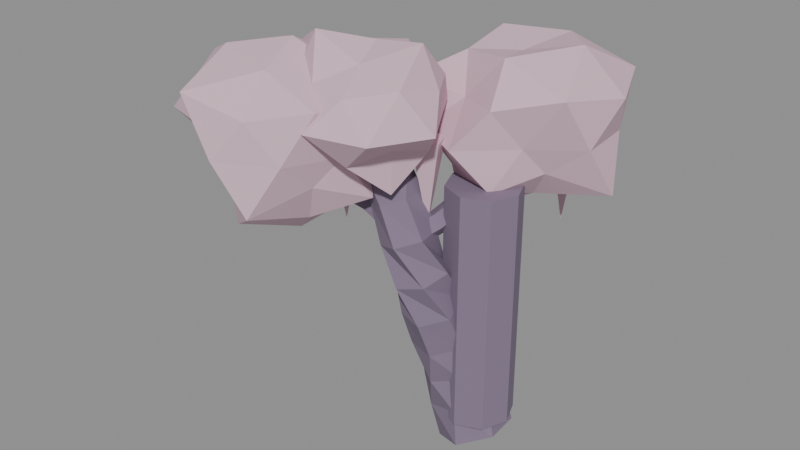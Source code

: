 # Source: goth_tree_rose.blend  (saved by Blender 5.2.45; exported with 4.5.12 LTS)
import bpy
from mathutils import Matrix  # noqa: F401  (used for matrix-valued properties, if any)

bpy.ops.wm.read_factory_settings(use_empty=True)
scene = bpy.context.scene
scene.name = 'Scene'

# ---- materials (node trees are filled in below, after node groups)
mat_toon_bark = bpy.data.materials.new('toon_bark')
mat_toon_bark.diffuse_color = (0.22, 0.17, 0.25, 1.0)
mat_toon_leaves_pink = bpy.data.materials.new('toon_leaves_pink')
mat_toon_leaves_pink.diffuse_color = (0.7, 0.48, 0.57, 1.0)

# ---- material node trees
mat_toon_bark.use_nodes = True; mat_toon_bark.node_tree.nodes.clear()
_N = mat_toon_bark.node_tree.nodes; _L = mat_toon_bark.node_tree.links
n0 = _N.new('ShaderNodeBsdfPrincipled'); n0.name = 'Principled BSDF'; n0.location = (-200, 100)
n0.inputs[0].default_value = (0.22, 0.17, 0.25, 1.0)
n0.inputs[2].default_value = 1.0
n0.inputs[10].default_value = 0.005
n1 = _N.new('ShaderNodeOutputMaterial'); n1.name = 'Material Output'; n1.location = (200, 100)
_L.new(n0.outputs[0], n1.inputs[0])
n1.is_active_output = True
mat_toon_leaves_pink.use_nodes = True; mat_toon_leaves_pink.node_tree.nodes.clear()
_N = mat_toon_leaves_pink.node_tree.nodes; _L = mat_toon_leaves_pink.node_tree.links
n0 = _N.new('ShaderNodeBsdfPrincipled'); n0.name = 'Principled BSDF'; n0.location = (-200, 100)
n0.inputs[0].default_value = (0.7, 0.48, 0.57, 1.0)
n0.inputs[2].default_value = 1.0
n0.inputs[10].default_value = 0.005
n1 = _N.new('ShaderNodeOutputMaterial'); n1.name = 'Material Output'; n1.location = (200, 100)
_L.new(n0.outputs[0], n1.inputs[0])
n1.is_active_output = True

# ---- meshes
me_gothtree = bpy.data.meshes.new('GothTree')
me_gothtree.from_pydata([(-0.05154, 0.473, -0.3), (0.3402, 0.2762, -0.1606), (0.38, -0.1821, -0.1606), (0.02817, -0.4436, -0.3), (-0.3635, -0.2468, -0.4394), (-0.4034, 0.2115, -0.4394), (-0.3227, 0.4144, 0.1456), (0.0905, 0.3268, 0.2646), (0.2357, -0.08734, 0.2646), (-0.03227, -0.4139, 0.1456), (-0.4455, -0.3262, 0.02653), (-0.5907, 0.08791, 0.02653), (-0.6157, 0.1772, 0.5911), (-0.2381, 0.3169, 0.7012), (0.08871, 0.05714, 0.7012), (0.03782, -0.3423, 0.5911), (-0.3399, -0.482, 0.481), (-0.6666, -0.2222, 0.481), (-0.7293, -0.09488, 1.037), (-0.4382, 0.1453, 1.156), (-0.0637, 0.01747, 1.156), (0.01969, -0.3506, 1.037), (-0.2714, -0.5909, 0.9177), (-0.6459, -0.463, 0.9177), (-0.7451, -0.2627, 1.482), (-0.463, -0.04404, 1.593), (-0.1134, -0.1759, 1.593), (-0.0459, -0.5264, 1.482), (-0.3281, -0.7451, 1.372), (-0.6777, -0.6133, 1.372), (-0.7114, -0.2713, 1.928), (-0.3802, -0.1978, 2.019), (-0.1377, -0.4519, 2.019), (-0.2264, -0.7793, 1.928), (-0.5576, -0.8528, 1.837), (-0.8001, -0.5987, 1.837), (-0.6489, -0.2628, 2.373), (-0.3586, -0.3827, 2.469), (-0.3068, -0.707, 2.469), (-0.5454, -0.9113, 2.373), (-0.8357, -0.7914, 2.278), (-0.8874, -0.4671, 2.278), (-0.7986, -0.2708, 2.819), (-0.5447, -0.411, 2.913), (-0.5297, -0.7157, 2.913), (-0.7685, -0.8802, 2.819), (-1.022, -0.74, 2.724), (-1.037, -0.4353, 2.724), (-1.141, -0.4087, 3.264), (-0.8783, -0.339, 3.337), (-0.6758, -0.5341, 3.337), (-0.7358, -0.799, 3.264), (-0.9983, -0.8687, 3.191), (-1.201, -0.6736, 3.191), (-1.074, -0.539, 3.71), (-0.8298, -0.5789, 3.779), (-0.7337, -0.817, 3.779), (-0.8817, -1.015, 3.71), (-1.126, -0.9754, 3.641), (-1.222, -0.7373, 3.641), (-1.066, -0.5219, 4.138), (-1.026, -0.6931, 4.289), (-1.161, -0.8814, 4.289), (-1.336, -0.8983, 4.138), (-1.376, -0.7271, 3.987), (-1.241, -0.5388, 3.987), (-1.285, -0.3189, 4.225), (-1.392, -0.3448, 4.399), (-1.561, -0.4611, 4.399), (-1.624, -0.5515, 4.225), (-1.517, -0.5257, 4.051), (-1.348, -0.4093, 4.051), (-1.372, -0.2106, 3.999), (-1.454, -0.06653, 4.065), (-1.632, -0.05777, 4.065), (-1.728, -0.1931, 3.999), (-1.646, -0.3371, 3.933), (-1.468, -0.3458, 3.933), (-1.505, -0.3131, 3.677), (-1.377, -0.2901, 3.752), (-1.313, -0.154, 3.752), (-1.379, -0.04098, 3.677), (-1.507, -0.06402, 3.603), (-1.57, -0.2001, 3.603), (-1.312, -0.4355, 3.486), (-1.248, -0.4159, 3.585), (-1.162, -0.3328, 3.585), (-1.14, -0.2694, 3.486), (-1.204, -0.289, 3.387), (-1.29, -0.372, 3.387), (-1.114, -0.6399, 3.502), (-1.082, -0.6107, 3.576), (-1.014, -0.5584, 3.576), (-0.9776, -0.5355, 3.502), (-1.009, -0.5647, 3.428), (-1.077, -0.6169, 3.428), (-0.01168, 0.0147, -0.3), (-1.046, -0.5877, 3.502), (-0.6151, -0.3818, 2.373), (-0.5402, -0.4889, 2.509), (-0.5582, -0.6689, 2.457), (-0.6443, -0.673, 2.29), (-0.6795, -0.4956, 2.238), (-0.9076, -0.4105, 2.521), (-0.834, -0.5042, 2.644), (-0.842, -0.6685, 2.597), (-0.9205, -0.6764, 2.445), (-0.9611, -0.5169, 2.398), (-1.221, -0.4767, 2.668), (-1.134, -0.5395, 2.779), (-1.1, -0.6837, 2.737), (-1.165, -0.7101, 2.6), (-1.24, -0.5821, 2.557), (-1.483, -0.6672, 2.816), (-1.399, -0.7106, 2.915), (-1.347, -0.832, 2.877), (-1.399, -0.8636, 2.754), (-1.483, -0.7617, 2.716), (-1.703, -0.8058, 2.963), (-1.643, -0.8638, 3.049), (-1.633, -0.979, 3.016), (-1.687, -0.9921, 2.91), (-1.731, -0.8851, 2.877), (-1.975, -0.8122, 3.111), (-1.911, -0.869, 3.169), (-1.928, -0.9683, 3.147), (-2.002, -0.9729, 3.074), (-2.031, -0.8764, 3.052), (-2.095, -1.004, 3.406), (-2.174, -0.9696, 3.417), (-2.166, -0.8838, 3.413), (-2.084, -0.8649, 3.398), (-2.04, -0.939, 3.394), (-1.891, -0.9423, 3.504), (-1.883, -0.8988, 3.558), (-1.904, -0.8361, 3.537), (-1.925, -0.8408, 3.471), (-1.917, -0.9065, 3.451), (-1.774, -0.9008, 3.297), (-1.745, -0.8628, 3.318), (-1.77, -0.8174, 3.31), (-1.814, -0.8274, 3.283), (-1.816, -0.8789, 3.275), (-0.6075, -0.5416, 2.373), (-1.784, -0.8575, 3.297), (-0.4528, -0.6793, 2.373), (-0.5808, -0.6717, 2.511), (-0.7156, -0.5516, 2.458), (-0.671, -0.4849, 2.288), (-0.5085, -0.5638, 2.236), (-0.2739, -0.3829, 2.526), (-0.3908, -0.3956, 2.65), (-0.5285, -0.3058, 2.603), (-0.4967, -0.2376, 2.449), (-0.3393, -0.2853, 2.402), (-0.1923, -0.04236, 2.679), (-0.2893, -0.08496, 2.791), (-0.4319, -0.04498, 2.748), (-0.423, 0.02234, 2.609), (-0.275, 0.02396, 2.567), (-0.2078, 0.2939, 2.831), (-0.289, 0.247, 2.931), (-0.4192, 0.267, 2.893), (-0.4184, 0.3262, 2.769), (-0.2877, 0.3428, 2.731), (-0.2149, 0.5878, 2.984), (-0.2938, 0.5629, 3.071), (-0.4008, 0.6064, 3.038), (-0.3879, 0.6582, 2.93), (-0.273, 0.6467, 2.897), (-0.09545, 0.8593, 3.137), (-0.1737, 0.8295, 3.197), (-0.2557, 0.8878, 3.174), (-0.2281, 0.9536, 3.099), (-0.129, 0.936, 3.076), (-0.2052, 1.06, 3.428), (-0.1376, 1.113, 3.438), (-0.06594, 1.065, 3.434), (-0.08926, 0.9828, 3.422), (-0.1753, 0.9799, 3.418), (-0.249, 0.8533, 3.532), (-0.2142, 0.8268, 3.585), (-0.1492, 0.8147, 3.565), (-0.1438, 0.8338, 3.499), (-0.2054, 0.8577, 3.478), (-0.2701, 0.7262, 3.327), (-0.2503, 0.6834, 3.349), (-0.1988, 0.683, 3.341), (-0.1867, 0.7256, 3.313), (-0.2307, 0.7523, 3.304), (-0.5857, -0.5903, 2.373), (-0.2273, 0.7141, 3.327), (-1.046, -0.5877, 3.213), (-0.4876, -0.9931, 3.576), (-1.261, -1.25, 3.573), (-2.089, -0.5877, 3.434), (-1.299, 0.1913, 3.524), (-0.5087, -0.1976, 3.586), (-0.7669, -1.445, 4.213), (-1.735, -1.089, 4.193), (-1.895, 0.02979, 4.272), (-0.8204, 0.1054, 4.143), (-0.1966, -0.5877, 4.191), (-1.046, -0.5877, 4.58), (-1.19, -1.032, 3.247), (-0.5435, -0.9525, 3.048), (-0.7883, -1.38, 3.44), (-0.3242, -0.5877, 3.495), (-0.6773, -0.3201, 3.262), (-1.589, -0.5877, 3.149), (-1.719, -1.077, 3.44), (-1.221, -0.04774, 3.117), (-1.651, -0.1478, 3.482), (-0.8306, 0.07411, 3.508), (0.03748, -0.9396, 3.852), (-0.3347, -0.3567, 3.852), (-1.046, -1.74, 3.852), (-0.3245, -1.58, 3.852), (-2.021, -0.9046, 3.852), (-1.781, -1.599, 3.852), (-1.746, 0.3768, 3.852), (-1.87, -0.3198, 3.852), (-0.5787, 0.05495, 3.852), (-1.046, 0.12, 3.852), (-0.2435, -1.17, 4.342), (-1.286, -1.328, 4.237), (-2.12, -0.5877, 4.383), (-1.332, 0.2951, 4.311), (-0.4532, -0.1572, 4.214), (-0.9037, -1.024, 4.446), (-0.4186, -0.5877, 4.663), (-1.565, -0.9647, 4.682), (-1.368, -0.3532, 4.368), (-0.9138, -0.1818, 4.404), (-1.145, -0.1559, 3.552), (-1.261, 0.133, 3.552), (-1.55, 0.01747, 3.552), (-1.434, -0.2714, 3.552), (-1.348, -0.0692, 2.65), (-1.348, -0.0692, 3.552), (-0.2711, -0.4942, 3.552), (-0.3866, -0.2053, 3.552), (-0.6755, -0.3209, 3.552), (-0.56, -0.6098, 3.552), (-0.4733, -0.4076, 2.495), (-0.4733, -0.4076, 3.552), (-0.91, -0.07805, 3.552), (-1.026, 0.2108, 3.552), (-1.314, 0.09528, 3.552), (-1.199, -0.1936, 3.552), (-1.112, 0.008616, 2.415), (-1.112, 0.008616, 3.552), (-1.969, -0.8998, 2.191), (-1.233, -1.434, 3.097), (-2.242, -1.74, 3.107), (-3.409, -0.8998, 2.885), (-2.24, -0.06601, 3.11), (-1.311, -0.4215, 3.135), (-1.603, -2.027, 3.935), (-2.874, -1.557, 3.908), (-3.063, -0.1049, 4.002), (-1.526, 0.4637, 4.034), (-0.8654, -0.8998, 3.902), (-1.969, -0.8998, 4.508), (-2.214, -1.654, 2.435), (-1.446, -1.28, 2.623), (-1.584, -2.085, 2.845), (-0.8454, -0.8998, 2.905), (-1.442, -0.5167, 2.617), (-2.752, -0.8998, 2.448), (-2.578, -1.342, 3.089), (-2.17, -0.2829, 2.621), (-2.969, -0.1733, 2.85), (-1.649, 0.0863, 2.948), (-0.976, -1.222, 3.461), (-1.076, -0.6097, 3.461), (-1.969, -2.203, 3.461), (-1.263, -1.871, 3.461), (-3.502, -1.398, 3.461), (-2.537, -1.681, 3.461), (-2.729, 0.1454, 3.461), (-3.231, -0.4897, 3.461), (-1.053, 0.3617, 3.461), (-1.969, 0.6321, 3.461), (-0.9657, -1.629, 4.074), (-2.384, -2.175, 4.124), (-3.259, -0.8998, 4.098), (-2.333, 0.2196, 4.043), (-1.087, -0.2586, 4.0), (-1.76, -1.542, 4.335), (-1.311, -0.8998, 4.312), (-2.564, -1.332, 4.413), (-2.498, -0.5153, 4.307), (-1.801, -0.3815, 4.166), (-1.563, -0.4224, 3.161), (-1.678, -0.1335, 3.161), (-1.967, -0.249, 3.161), (-1.851, -0.5379, 3.161), (-1.765, -0.3357, 2.153), (-1.765, -0.3357, 3.161), (-1.983, -0.4265, 3.161), (-2.098, -0.1376, 3.161), (-2.387, -0.2531, 3.161), (-2.271, -0.542, 3.161), (-2.185, -0.3398, 2.051), (-2.185, -0.3398, 3.161), (-2.043, -0.4535, 3.161), (-2.158, -0.1646, 3.161), (-2.447, -0.2801, 3.161), (-2.332, -0.569, 3.161), (-2.245, -0.3668, 2.275), (-2.245, -0.3668, 3.161), (-0.1764, 0.8932, 2.621), (0.5254, 0.3834, 3.14), (-0.4646, 0.006191, 3.113), (-1.165, 0.8932, 3.091), (-0.5602, 2.075, 2.99), (0.4474, 1.346, 3.178), (0.1866, -0.224, 3.956), (-1.16, 0.1783, 3.973), (-0.8866, 1.409, 3.838), (0.1024, 1.751, 3.847), (1.137, 0.8932, 4.012), (-0.1764, 0.8932, 4.27), (-0.4158, 0.1564, 2.484), (0.2715, 0.5678, 2.77), (0.1536, -0.1222, 2.959), (1.095, 0.8932, 2.858), (0.26, 1.21, 2.788), (-0.9697, 0.8932, 2.46), (-0.7676, 0.4637, 3.125), (-0.3668, 1.479, 2.689), (-1.16, 1.608, 2.886), (0.0942, 1.726, 3.054), (0.9825, 0.5167, 3.487), (0.9128, 1.247, 3.487), (-0.1764, -0.4447, 3.487), (0.4017, 0.09751, 3.487), (-0.9904, 0.6288, 3.487), (-0.8533, -0.03839, 3.487), (-0.965, 1.979, 3.487), (-1.132, 1.204, 3.487), (0.449, 1.754, 3.487), (-0.1764, 1.939, 3.487), (0.872, 0.1316, 4.127), (-0.4163, 0.1548, 3.87), (-1.016, 0.8932, 3.902), (-0.5787, 2.131, 4.13), (0.835, 1.628, 4.105), (0.03997, 0.2274, 4.393), (0.5975, 0.8932, 4.488), (-0.6687, 0.5355, 4.274), (-0.7301, 1.296, 4.373), (0.03583, 1.546, 4.376), (-0.4959, 1.103, 3.187), (-0.6114, 1.392, 3.187), (-0.9003, 1.276, 3.187), (-0.7848, 0.9874, 3.187), (-0.6981, 1.19, 2.453), (-0.6981, 1.19, 3.187), (0.3662, 1.301, 3.187), (0.2506, 1.59, 3.187), (-0.03827, 1.474, 3.187), (0.07728, 1.185, 3.187), (0.1639, 1.387, 2.082), (0.1639, 1.387, 3.187), (0.3211, 0.2843, 3.187), (0.2056, 0.5732, 3.187), (-0.08329, 0.4576, 3.187), (0.03226, 0.1687, 3.187), (0.1189, 0.371, 1.996), (0.1189, 0.371, 3.187)], [], [(0, 6, 7, 1), (1, 7, 8, 2), (2, 8, 9, 3), (3, 9, 10, 4), (4, 10, 11, 5), (5, 11, 6, 0), (6, 12, 13, 7), (7, 13, 14, 8), (8, 14, 15, 9), (9, 15, 16, 10), (10, 16, 17, 11), (11, 17, 12, 6), (12, 18, 19, 13), (13, 19, 20, 14), (14, 20, 21, 15), (15, 21, 22, 16), (16, 22, 23, 17), (17, 23, 18, 12), (18, 24, 25, 19), (19, 25, 26, 20), (20, 26, 27, 21), (21, 27, 28, 22), (22, 28, 29, 23), (23, 29, 24, 18), (24, 30, 31, 25), (25, 31, 32, 26), (26, 32, 33, 27), (27, 33, 34, 28), (28, 34, 35, 29), (29, 35, 30, 24), (30, 36, 37, 31), (31, 37, 38, 32), (32, 38, 39, 33), (33, 39, 40, 34), (34, 40, 41, 35), (35, 41, 36, 30), (36, 42, 43, 37), (37, 43, 44, 38), (38, 44, 45, 39), (39, 45, 46, 40), (40, 46, 47, 41), (41, 47, 42, 36), (42, 48, 49, 43), (43, 49, 50, 44), (44, 50, 51, 45), (45, 51, 52, 46), (46, 52, 53, 47), (47, 53, 48, 42), (48, 54, 55, 49), (49, 55, 56, 50), (50, 56, 57, 51), (51, 57, 58, 52), (52, 58, 59, 53), (53, 59, 54, 48), (54, 60, 61, 55), (55, 61, 62, 56), (56, 62, 63, 57), (57, 63, 64, 58), (58, 64, 65, 59), (59, 65, 60, 54), (60, 66, 67, 61), (61, 67, 68, 62), (62, 68, 69, 63), (63, 69, 70, 64), (64, 70, 71, 65), (65, 71, 66, 60), (66, 72, 73, 67), (67, 73, 74, 68), (68, 74, 75, 69), (69, 75, 76, 70), (70, 76, 77, 71), (71, 77, 72, 66), (72, 78, 79, 73), (73, 79, 80, 74), (74, 80, 81, 75), (75, 81, 82, 76), (76, 82, 83, 77), (77, 83, 78, 72), (78, 84, 85, 79), (79, 85, 86, 80), (80, 86, 87, 81), (81, 87, 88, 82), (82, 88, 89, 83), (83, 89, 84, 78), (84, 90, 91, 85), (85, 91, 92, 86), (86, 92, 93, 87), (87, 93, 94, 88), (88, 94, 95, 89), (89, 95, 90, 84), (96, 0, 1), (96, 1, 2), (96, 2, 3), (96, 3, 4), (96, 4, 5), (96, 5, 0), (90, 97, 91), (91, 97, 92), (92, 97, 93), (93, 97, 94), (94, 97, 95), (95, 97, 90), (98, 103, 104, 99), (99, 104, 105, 100), (100, 105, 106, 101), (101, 106, 107, 102), (102, 107, 103, 98), (103, 108, 109, 104), (104, 109, 110, 105), (105, 110, 111, 106), (106, 111, 112, 107), (107, 112, 108, 103), (108, 113, 114, 109), (109, 114, 115, 110), (110, 115, 116, 111), (111, 116, 117, 112), (112, 117, 113, 108), (113, 118, 119, 114), (114, 119, 120, 115), (115, 120, 121, 116), (116, 121, 122, 117), (117, 122, 118, 113), (118, 123, 124, 119), (119, 124, 125, 120), (120, 125, 126, 121), (121, 126, 127, 122), (122, 127, 123, 118), (123, 128, 129, 124), (124, 129, 130, 125), (125, 130, 131, 126), (126, 131, 132, 127), (127, 132, 128, 123), (128, 133, 134, 129), (129, 134, 135, 130), (130, 135, 136, 131), (131, 136, 137, 132), (132, 137, 133, 128), (133, 138, 139, 134), (134, 139, 140, 135), (135, 140, 141, 136), (136, 141, 142, 137), (137, 142, 138, 133), (143, 98, 99), (143, 99, 100), (143, 100, 101), (143, 101, 102), (143, 102, 98), (138, 144, 139), (139, 144, 140), (140, 144, 141), (141, 144, 142), (142, 144, 138), (145, 150, 151, 146), (146, 151, 152, 147), (147, 152, 153, 148), (148, 153, 154, 149), (149, 154, 150, 145), (150, 155, 156, 151), (151, 156, 157, 152), (152, 157, 158, 153), (153, 158, 159, 154), (154, 159, 155, 150), (155, 160, 161, 156), (156, 161, 162, 157), (157, 162, 163, 158), (158, 163, 164, 159), (159, 164, 160, 155), (160, 165, 166, 161), (161, 166, 167, 162), (162, 167, 168, 163), (163, 168, 169, 164), (164, 169, 165, 160), (165, 170, 171, 166), (166, 171, 172, 167), (167, 172, 173, 168), (168, 173, 174, 169), (169, 174, 170, 165), (170, 175, 176, 171), (171, 176, 177, 172), (172, 177, 178, 173), (173, 178, 179, 174), (174, 179, 175, 170), (175, 180, 181, 176), (176, 181, 182, 177), (177, 182, 183, 178), (178, 183, 184, 179), (179, 184, 180, 175), (180, 185, 186, 181), (181, 186, 187, 182), (182, 187, 188, 183), (183, 188, 189, 184), (184, 189, 185, 180), (190, 145, 146), (190, 146, 147), (190, 147, 148), (190, 148, 149), (190, 149, 145), (185, 191, 186), (186, 191, 187), (187, 191, 188), (188, 191, 189), (189, 191, 185), (192, 205, 204), (193, 205, 207), (192, 204, 209), (192, 209, 211), (192, 211, 208), (193, 207, 214), (194, 206, 216), (195, 210, 218), (196, 212, 220), (197, 213, 222), (193, 214, 217), (194, 216, 219), (195, 218, 221), (196, 220, 223), (197, 222, 215), (198, 224, 229), (199, 225, 231), (200, 226, 232), (201, 227, 233), (202, 228, 230), (230, 233, 203), (230, 228, 233), (228, 201, 233), (233, 232, 203), (233, 227, 232), (227, 200, 232), (232, 231, 203), (232, 226, 231), (226, 199, 231), (231, 229, 203), (231, 225, 229), (225, 198, 229), (229, 230, 203), (229, 224, 230), (224, 202, 230), (215, 228, 202), (215, 222, 228), (222, 201, 228), (223, 227, 201), (223, 220, 227), (220, 200, 227), (221, 226, 200), (221, 218, 226), (218, 199, 226), (219, 225, 199), (219, 216, 225), (216, 198, 225), (217, 224, 198), (217, 214, 224), (214, 202, 224), (222, 223, 201), (222, 213, 223), (213, 196, 223), (220, 221, 200), (220, 212, 221), (212, 195, 221), (218, 219, 199), (218, 210, 219), (210, 194, 219), (216, 217, 198), (216, 206, 217), (206, 193, 217), (214, 215, 202), (214, 207, 215), (207, 197, 215), (208, 213, 197), (208, 211, 213), (211, 196, 213), (211, 212, 196), (211, 209, 212), (209, 195, 212), (209, 210, 195), (209, 204, 210), (204, 194, 210), (207, 208, 197), (207, 205, 208), (205, 192, 208), (204, 206, 194), (204, 205, 206), (205, 193, 206), (234, 238, 235), (235, 238, 236), (236, 238, 237), (237, 238, 234), (239, 234, 235), (239, 235, 236), (239, 236, 237), (239, 237, 234), (240, 244, 241), (241, 244, 242), (242, 244, 243), (243, 244, 240), (245, 240, 241), (245, 241, 242), (245, 242, 243), (245, 243, 240), (246, 250, 247), (247, 250, 248), (248, 250, 249), (249, 250, 246), (251, 246, 247), (251, 247, 248), (251, 248, 249), (251, 249, 246), (252, 265, 264), (253, 265, 267), (252, 264, 269), (252, 269, 271), (252, 271, 268), (253, 267, 274), (254, 266, 276), (255, 270, 278), (256, 272, 280), (257, 273, 282), (253, 274, 277), (254, 276, 279), (255, 278, 281), (256, 280, 283), (257, 282, 275), (258, 284, 289), (259, 285, 291), (260, 286, 292), (261, 287, 293), (262, 288, 290), (290, 293, 263), (290, 288, 293), (288, 261, 293), (293, 292, 263), (293, 287, 292), (287, 260, 292), (292, 291, 263), (292, 286, 291), (286, 259, 291), (291, 289, 263), (291, 285, 289), (285, 258, 289), (289, 290, 263), (289, 284, 290), (284, 262, 290), (275, 288, 262), (275, 282, 288), (282, 261, 288), (283, 287, 261), (283, 280, 287), (280, 260, 287), (281, 286, 260), (281, 278, 286), (278, 259, 286), (279, 285, 259), (279, 276, 285), (276, 258, 285), (277, 284, 258), (277, 274, 284), (274, 262, 284), (282, 283, 261), (282, 273, 283), (273, 256, 283), (280, 281, 260), (280, 272, 281), (272, 255, 281), (278, 279, 259), (278, 270, 279), (270, 254, 279), (276, 277, 258), (276, 266, 277), (266, 253, 277), (274, 275, 262), (274, 267, 275), (267, 257, 275), (268, 273, 257), (268, 271, 273), (271, 256, 273), (271, 272, 256), (271, 269, 272), (269, 255, 272), (269, 270, 255), (269, 264, 270), (264, 254, 270), (267, 268, 257), (267, 265, 268), (265, 252, 268), (264, 266, 254), (264, 265, 266), (265, 253, 266), (294, 298, 295), (295, 298, 296), (296, 298, 297), (297, 298, 294), (299, 294, 295), (299, 295, 296), (299, 296, 297), (299, 297, 294), (300, 304, 301), (301, 304, 302), (302, 304, 303), (303, 304, 300), (305, 300, 301), (305, 301, 302), (305, 302, 303), (305, 303, 300), (306, 310, 307), (307, 310, 308), (308, 310, 309), (309, 310, 306), (311, 306, 307), (311, 307, 308), (311, 308, 309), (311, 309, 306), (312, 325, 324), (313, 325, 327), (312, 324, 329), (312, 329, 331), (312, 331, 328), (313, 327, 334), (314, 326, 336), (315, 330, 338), (316, 332, 340), (317, 333, 342), (313, 334, 337), (314, 336, 339), (315, 338, 341), (316, 340, 343), (317, 342, 335), (318, 344, 349), (319, 345, 351), (320, 346, 352), (321, 347, 353), (322, 348, 350), (350, 353, 323), (350, 348, 353), (348, 321, 353), (353, 352, 323), (353, 347, 352), (347, 320, 352), (352, 351, 323), (352, 346, 351), (346, 319, 351), (351, 349, 323), (351, 345, 349), (345, 318, 349), (349, 350, 323), (349, 344, 350), (344, 322, 350), (335, 348, 322), (335, 342, 348), (342, 321, 348), (343, 347, 321), (343, 340, 347), (340, 320, 347), (341, 346, 320), (341, 338, 346), (338, 319, 346), (339, 345, 319), (339, 336, 345), (336, 318, 345), (337, 344, 318), (337, 334, 344), (334, 322, 344), (342, 343, 321), (342, 333, 343), (333, 316, 343), (340, 341, 320), (340, 332, 341), (332, 315, 341), (338, 339, 319), (338, 330, 339), (330, 314, 339), (336, 337, 318), (336, 326, 337), (326, 313, 337), (334, 335, 322), (334, 327, 335), (327, 317, 335), (328, 333, 317), (328, 331, 333), (331, 316, 333), (331, 332, 316), (331, 329, 332), (329, 315, 332), (329, 330, 315), (329, 324, 330), (324, 314, 330), (327, 328, 317), (327, 325, 328), (325, 312, 328), (324, 326, 314), (324, 325, 326), (325, 313, 326), (354, 358, 355), (355, 358, 356), (356, 358, 357), (357, 358, 354), (359, 354, 355), (359, 355, 356), (359, 356, 357), (359, 357, 354), (360, 364, 361), (361, 364, 362), (362, 364, 363), (363, 364, 360), (365, 360, 361), (365, 361, 362), (365, 362, 363), (365, 363, 360), (366, 370, 367), (367, 370, 368), (368, 370, 369), (369, 370, 366), (371, 366, 367), (371, 367, 368), (371, 368, 369), (371, 369, 366)])
me_gothtree.polygons.foreach_set('material_index', [0, 0, 0, 0, 0, 0, 0, 0, 0, 0, 0, 0, 0, 0, 0, 0, 0, 0, 0, 0, 0, 0, 0, 0, 0, 0, 0, 0, 0, 0, 0, 0, 0, 0, 0, 0, 0, 0, 0, 0, 0, 0, 0, 0, 0, 0, 0, 0, 0, 0, 0, 0, 0, 0, 0, 0, 0, 0, 0, 0, 0, 0, 0, 0, 0, 0, 0, 0, 0, 0, 0, 0, 0, 0, 0, 0, 0, 0, 0, 0, 0, 0, 0, 0, 0, 0, 0, 0, 0, 0, 0, 0, 0, 0, 0, 0, 0, 0, 0, 0, 0, 0, 0, 0, 0, 0, 0, 0, 0, 0, 0, 0, 0, 0, 0, 0, 0, 0, 0, 0, 0, 0, 0, 0, 0, 0, 0, 0, 0, 0, 0, 0, 0, 0, 0, 0, 0, 0, 0, 0, 0, 0, 0, 0, 0, 0, 0, 0, 0, 0, 0, 0, 0, 0, 0, 0, 0, 0, 0, 0, 0, 0, 0, 0, 0, 0, 0, 0, 0, 0, 0, 0, 0, 0, 0, 0, 0, 0, 0, 0, 0, 0, 0, 0, 0, 0, 0, 0, 0, 0, 0, 0, 0, 0, 0, 0, 0, 0, 0, 0, 0, 0, 1, 1, 1, 1, 1, 1, 1, 1, 1, 1, 1, 1, 1, 1, 1, 1, 1, 1, 1, 1, 1, 1, 1, 1, 1, 1, 1, 1, 1, 1, 1, 1, 1, 1, 1, 1, 1, 1, 1, 1, 1, 1, 1, 1, 1, 1, 1, 1, 1, 1, 1, 1, 1, 1, 1, 1, 1, 1, 1, 1, 1, 1, 1, 1, 1, 1, 1, 1, 1, 1, 1, 1, 1, 1, 1, 1, 1, 1, 1, 1, 1, 1, 1, 1, 1, 1, 1, 1, 1, 1, 1, 1, 1, 1, 1, 1, 1, 1, 1, 1, 1, 1, 1, 1, 1, 1, 1, 1, 1, 1, 1, 1, 1, 1, 1, 1, 1, 1, 1, 1, 1, 1, 1, 1, 1, 1, 1, 1, 1, 1, 1, 1, 1, 1, 1, 1, 1, 1, 1, 1, 1, 1, 1, 1, 1, 1, 1, 1, 1, 1, 1, 1, 1, 1, 1, 1, 1, 1, 1, 1, 1, 1, 1, 1, 1, 1, 1, 1, 1, 1, 1, 1, 1, 1, 1, 1, 1, 1, 1, 1, 1, 1, 1, 1, 1, 1, 1, 1, 1, 1, 1, 1, 1, 1, 1, 1, 1, 1, 1, 1, 1, 1, 1, 1, 1, 1, 1, 1, 1, 1, 1, 1, 1, 1, 1, 1, 1, 1, 1, 1, 1, 1, 1, 1, 1, 1, 1, 1, 1, 1, 1, 1, 1, 1, 1, 1, 1, 1, 1, 1, 1, 1, 1, 1, 1, 1, 1, 1, 1, 1, 1, 1, 1, 1, 1, 1, 1, 1, 1, 1, 1, 1, 1, 1, 1, 1, 1, 1, 1, 1, 1, 1, 1, 1, 1, 1, 1, 1, 1, 1, 1, 1, 1, 1, 1, 1, 1, 1, 1, 1, 1, 1, 1, 1, 1, 1, 1, 1, 1, 1, 1, 1, 1, 1, 1, 1, 1, 1, 1, 1, 1, 1])
me_gothtree.materials.append(mat_toon_bark)
me_gothtree.materials.append(mat_toon_leaves_pink)
me_gothtree.update()
me_trunkcollision_convcolonly = bpy.data.meshes.new('TrunkCollision-convcolonly')
me_trunkcollision_convcolonly.from_pydata([(0.0, 0.45, 0.0), (0.3182, 0.3182, 0.0), (0.45, 2.755e-17, 0.0), (0.3182, -0.3182, 0.0), (5.511e-17, -0.45, 0.0), (-0.3182, -0.3182, 0.0), (-0.45, -8.266e-17, 0.0), (-0.3182, 0.3182, 0.0), (0.0, 0.45, 3.0), (0.3182, 0.3182, 3.0), (0.45, 2.755e-17, 3.0), (0.3182, -0.3182, 3.0), (5.511e-17, -0.45, 3.0), (-0.3182, -0.3182, 3.0), (-0.45, -8.266e-17, 3.0), (-0.3182, 0.3182, 3.0), (0.0, 0.0, 0.0), (0.0, 0.0, 3.0)], [], [(0, 8, 9, 1), (1, 9, 10, 2), (2, 10, 11, 3), (3, 11, 12, 4), (4, 12, 13, 5), (5, 13, 14, 6), (6, 14, 15, 7), (7, 15, 8, 0), (16, 0, 1), (16, 1, 2), (16, 2, 3), (16, 3, 4), (16, 4, 5), (16, 5, 6), (16, 6, 7), (16, 7, 0), (8, 17, 9), (9, 17, 10), (10, 17, 11), (11, 17, 12), (12, 17, 13), (13, 17, 14), (14, 17, 15), (15, 17, 8)])
me_trunkcollision_convcolonly.materials.append(mat_toon_bark)
me_trunkcollision_convcolonly.update()

# ---- objects
ob_gothtree = bpy.data.objects.new('GothTree', me_gothtree)
ob_trunkcollision_convcolonly = bpy.data.objects.new('TrunkCollision-convcolonly', me_trunkcollision_convcolonly)

# ---- transforms, parenting, visibility, modifiers, constraints
ob_gothtree.location = (0.0, 0.0, 0.0)
ob_trunkcollision_convcolonly.location = (0.0, 0.0, 0.0)

# ---- collection membership
scene.collection.objects.link(ob_gothtree)
scene.collection.objects.link(ob_trunkcollision_convcolonly)

# ---- scene / render settings (as saved in the file)
scene.frame_start = 1; scene.frame_end = 250; scene.frame_set(1)
scene.render.engine = 'BLENDER_EEVEE_NEXT'
scene.render.bake_bias = 0.0
scene.render.bake_samples = 0
scene.render.compositor_device = 'GPU'
scene.eevee.use_volume_custom_range = False
scene.eevee.fast_gi_thickness_near = 0.1
scene.eevee.fast_gi_thickness_far = 0.0
scene.eevee.ray_tracing_options.screen_trace_thickness = 0.1
bpy.context.view_layer.update()

# ---- added for rendering (the .blend has no active camera and no usable light): camera, sun + grey world if the file has none
cam_auto = bpy.data.cameras.new('AutoCamera')
cam_auto.lens = 50.0
cam_auto.sensor_width = 36.0
cam_auto.clip_end = 1000.0
ob_auto_camera = bpy.data.objects.new('AutoCamera', cam_auto)
scene.collection.objects.link(ob_auto_camera)
ob_auto_camera.location = (6.36426, -9.09237, 8.15892)
ob_auto_camera.rotation_euler = (1.09748, -7.21219e-08, 0.694738)
scene.camera = ob_auto_camera
light_auto_sun = bpy.data.lights.new('AutoSun', 'SUN')
light_auto_sun.energy = 3.0
light_auto_sun.angle = 0.0523599
ob_auto_sun = bpy.data.objects.new('AutoSun', light_auto_sun)
scene.collection.objects.link(ob_auto_sun)
ob_auto_sun.rotation_euler = (0.872665, 0.174533, 0.523599)
if scene.world is None:
    world_auto = bpy.data.worlds.new('AutoWorld')
    world_auto.color = (0.3, 0.3, 0.3)
    scene.world = world_auto
bpy.context.view_layer.update()
